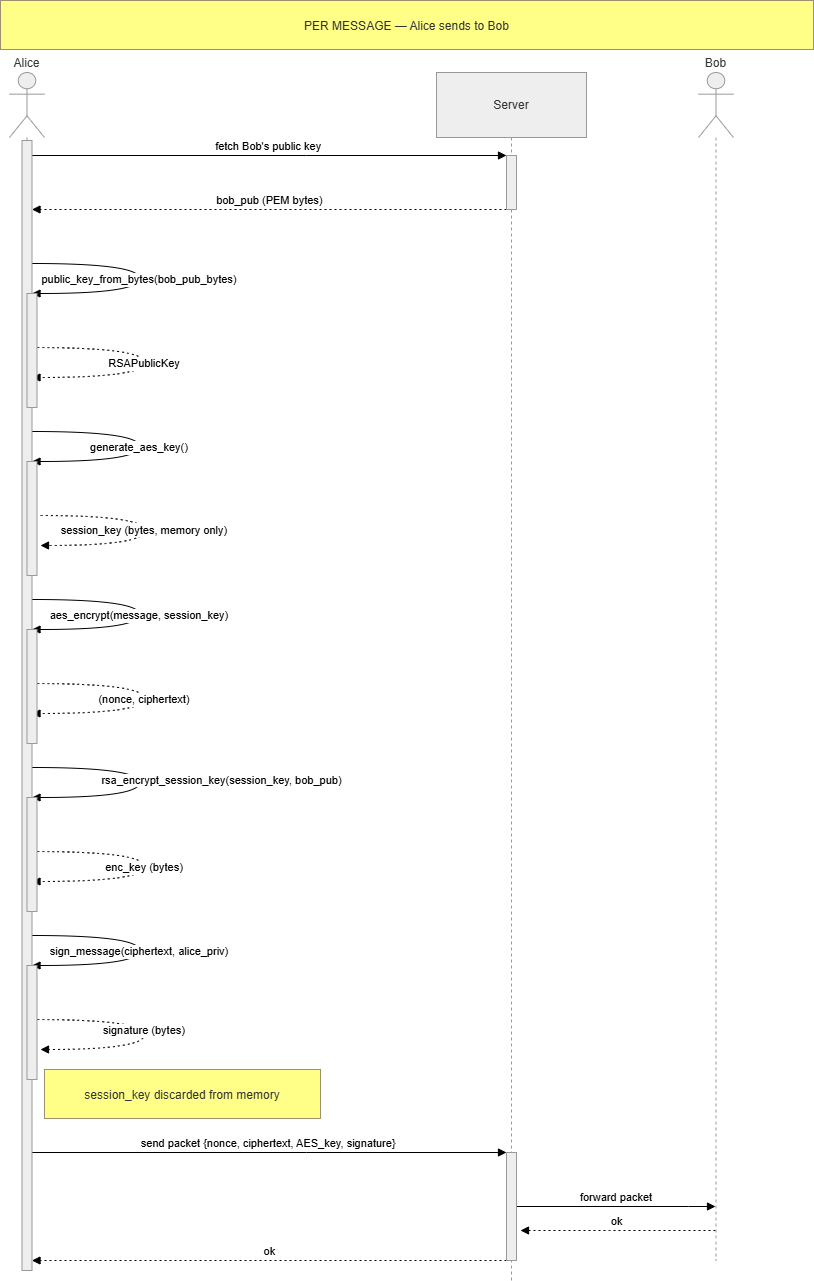

The diagram above was exported from draw.io. Its source (the exported page's mxGraphModel, read from the mxfile embedded in the PNG):
<mxGraphModel dx="1105" dy="110" grid="1" gridSize="10" guides="1" tooltips="1" connect="1" arrows="1" fold="1" page="1" pageScale="1" pageWidth="850" pageHeight="1100" math="0" shadow="0">
  <root>
    <mxCell id="0" />
    <mxCell id="1" parent="0" />
    <mxCell id="X67p1u42uKehhVpPgB_6-127" edge="1" parent="1" source="X67p1u42uKehhVpPgB_6-101" style="verticalAlign=bottom;edgeStyle=elbowEdgeStyle;elbow=vertical;curved=0;rounded=0;endArrow=block;" target="X67p1u42uKehhVpPgB_6-110" value="fetch Bob's public key">
      <mxGeometry relative="1" as="geometry">
        <Array as="points">
          <mxPoint x="416" y="1295" />
        </Array>
      </mxGeometry>
    </mxCell>
    <mxCell id="X67p1u42uKehhVpPgB_6-128" edge="1" parent="1" source="X67p1u42uKehhVpPgB_6-110" style="verticalAlign=bottom;edgeStyle=elbowEdgeStyle;elbow=vertical;curved=0;rounded=0;dashed=1;dashPattern=2 3;endArrow=block;" target="X67p1u42uKehhVpPgB_6-101" value="bob_pub (PEM bytes)">
      <mxGeometry relative="1" as="geometry">
        <Array as="points">
          <mxPoint x="419" y="1349" />
        </Array>
      </mxGeometry>
    </mxCell>
    <mxCell id="X67p1u42uKehhVpPgB_6-129" edge="1" parent="1" source="X67p1u42uKehhVpPgB_6-101" style="curved=1;endArrow=block;rounded=0;" target="X67p1u42uKehhVpPgB_6-101" value="public_key_from_bytes(bob_pub_bytes)">
      <mxGeometry relative="1" as="geometry">
        <Array as="points">
          <mxPoint x="249" y="1403" />
          <mxPoint x="249" y="1433" />
        </Array>
      </mxGeometry>
    </mxCell>
    <mxCell id="X67p1u42uKehhVpPgB_6-130" edge="1" parent="1" source="X67p1u42uKehhVpPgB_6-101" style="curved=1;dashed=1;dashPattern=2 3;endArrow=block;rounded=0;" target="X67p1u42uKehhVpPgB_6-101" value="RSAPublicKey">
      <mxGeometry relative="1" as="geometry">
        <Array as="points">
          <mxPoint x="254" y="1487" />
          <mxPoint x="254" y="1517" />
        </Array>
      </mxGeometry>
    </mxCell>
    <mxCell id="X67p1u42uKehhVpPgB_6-131" edge="1" parent="1" source="X67p1u42uKehhVpPgB_6-101" style="curved=1;endArrow=block;rounded=0;" target="X67p1u42uKehhVpPgB_6-101" value="generate_aes_key()">
      <mxGeometry relative="1" as="geometry">
        <Array as="points">
          <mxPoint x="249" y="1571" />
          <mxPoint x="249" y="1601" />
        </Array>
      </mxGeometry>
    </mxCell>
    <mxCell id="X67p1u42uKehhVpPgB_6-132" edge="1" parent="1" style="curved=1;dashed=1;dashPattern=2 3;endArrow=block;rounded=0;" value="session_key (bytes, memory only)">
      <mxGeometry relative="1" as="geometry">
        <Array as="points">
          <mxPoint x="254" y="1655" />
          <mxPoint x="254" y="1685" />
        </Array>
        <mxPoint x="150" y="1655" as="sourcePoint" />
        <mxPoint x="150" y="1685" as="targetPoint" />
      </mxGeometry>
    </mxCell>
    <mxCell id="X67p1u42uKehhVpPgB_6-133" edge="1" parent="1" source="X67p1u42uKehhVpPgB_6-101" style="curved=1;endArrow=block;rounded=0;" target="X67p1u42uKehhVpPgB_6-101" value="aes_encrypt(message, session_key)">
      <mxGeometry relative="1" as="geometry">
        <Array as="points">
          <mxPoint x="249" y="1739" />
          <mxPoint x="249" y="1769" />
        </Array>
      </mxGeometry>
    </mxCell>
    <mxCell id="X67p1u42uKehhVpPgB_6-134" edge="1" parent="1" source="X67p1u42uKehhVpPgB_6-101" style="curved=1;dashed=1;dashPattern=2 3;endArrow=block;rounded=0;" target="X67p1u42uKehhVpPgB_6-101" value="(nonce, ciphertext)">
      <mxGeometry relative="1" as="geometry">
        <Array as="points">
          <mxPoint x="254" y="1823" />
          <mxPoint x="254" y="1853" />
        </Array>
      </mxGeometry>
    </mxCell>
    <mxCell id="X67p1u42uKehhVpPgB_6-135" edge="1" parent="1" source="X67p1u42uKehhVpPgB_6-101" style="curved=1;endArrow=block;rounded=0;" target="X67p1u42uKehhVpPgB_6-101" value="">
      <mxGeometry relative="1" as="geometry">
        <Array as="points">
          <mxPoint x="249" y="1907" />
          <mxPoint x="249" y="1937" />
        </Array>
      </mxGeometry>
    </mxCell>
    <mxCell id="X67p1u42uKehhVpPgB_6-136" connectable="0" parent="X67p1u42uKehhVpPgB_6-135" style="edgeLabel;html=1;align=center;verticalAlign=middle;resizable=0;points=[];" value="rsa_encrypt_session_key(session_key, bob_pub)" vertex="1">
      <mxGeometry relative="1" x="-0.0209" y="-4" as="geometry">
        <mxPoint x="85" as="offset" />
      </mxGeometry>
    </mxCell>
    <mxCell id="X67p1u42uKehhVpPgB_6-137" edge="1" parent="1" source="X67p1u42uKehhVpPgB_6-101" style="curved=1;dashed=1;dashPattern=2 3;endArrow=block;rounded=0;" target="X67p1u42uKehhVpPgB_6-101" value="enc_key (bytes)">
      <mxGeometry relative="1" as="geometry">
        <Array as="points">
          <mxPoint x="254" y="1991" />
          <mxPoint x="254" y="2021" />
        </Array>
      </mxGeometry>
    </mxCell>
    <mxCell id="X67p1u42uKehhVpPgB_6-138" edge="1" parent="1" source="X67p1u42uKehhVpPgB_6-101" style="curved=1;endArrow=block;rounded=0;" target="X67p1u42uKehhVpPgB_6-101" value="sign_message(ciphertext, alice_priv)">
      <mxGeometry relative="1" as="geometry">
        <Array as="points">
          <mxPoint x="249" y="2075" />
          <mxPoint x="249" y="2105" />
        </Array>
      </mxGeometry>
    </mxCell>
    <mxCell id="X67p1u42uKehhVpPgB_6-139" edge="1" parent="1" source="X67p1u42uKehhVpPgB_6-101" style="curved=1;dashed=1;dashPattern=2 3;endArrow=block;rounded=0;" value="signature (bytes)">
      <mxGeometry relative="1" as="geometry">
        <Array as="points">
          <mxPoint x="254" y="2159" />
          <mxPoint x="254" y="2189" />
        </Array>
        <mxPoint x="150" y="2189" as="targetPoint" />
      </mxGeometry>
    </mxCell>
    <mxCell id="X67p1u42uKehhVpPgB_6-140" edge="1" parent="1" source="X67p1u42uKehhVpPgB_6-101" style="verticalAlign=bottom;edgeStyle=elbowEdgeStyle;elbow=vertical;curved=0;rounded=0;endArrow=block;" target="X67p1u42uKehhVpPgB_6-111" value="send packet {nonce, ciphertext, AES_key, signature}">
      <mxGeometry relative="1" as="geometry">
        <Array as="points">
          <mxPoint x="416" y="2292" />
        </Array>
      </mxGeometry>
    </mxCell>
    <mxCell id="X67p1u42uKehhVpPgB_6-141" edge="1" parent="1" source="X67p1u42uKehhVpPgB_6-111" style="verticalAlign=bottom;edgeStyle=elbowEdgeStyle;elbow=vertical;curved=0;rounded=0;endArrow=block;" target="X67p1u42uKehhVpPgB_6-160" value="forward packet">
      <mxGeometry relative="1" as="geometry">
        <Array as="points">
          <mxPoint x="798" y="2346" />
        </Array>
        <mxPoint x="900" y="2346" as="targetPoint" />
      </mxGeometry>
    </mxCell>
    <mxCell id="X67p1u42uKehhVpPgB_6-142" edge="1" parent="1" source="X67p1u42uKehhVpPgB_6-111" style="verticalAlign=bottom;edgeStyle=elbowEdgeStyle;elbow=vertical;curved=0;rounded=0;dashed=1;dashPattern=2 3;endArrow=block;" target="X67p1u42uKehhVpPgB_6-101" value="ok">
      <mxGeometry relative="1" as="geometry">
        <Array as="points">
          <mxPoint x="419" y="2400" />
        </Array>
      </mxGeometry>
    </mxCell>
    <mxCell id="X67p1u42uKehhVpPgB_6-145" parent="1" style="fillColor=#ffff88;strokeColor=#9E916F;fontColor=light-dark(#333333,#cccccc);" value="PER MESSAGE — Alice sends to Bob" vertex="1">
      <mxGeometry height="49" width="813" x="110" y="1140" as="geometry" />
    </mxCell>
    <mxCell id="X67p1u42uKehhVpPgB_6-146" parent="1" style="fillColor=#ffff88;strokeColor=#9E916F;fontColor=light-dark(#333333,#cccccc);" value="session_key discarded from memory" vertex="1">
      <mxGeometry height="49" width="276" x="154" y="2209" as="geometry" />
    </mxCell>
    <mxCell id="X67p1u42uKehhVpPgB_6-156" parent="1" style="shape=umlLifeline;perimeter=lifelinePerimeter;whiteSpace=wrap;container=1;dropTarget=0;collapsible=0;recursiveResize=0;outlineConnect=0;portConstraint=eastwest;newEdgeStyle={&quot;edgeStyle&quot;:&quot;elbowEdgeStyle&quot;,&quot;elbow&quot;:&quot;vertical&quot;,&quot;curved&quot;:0,&quot;rounded&quot;:0};participant=umlActor;verticalAlign=bottom;labelPosition=center;verticalLabelPosition=top;align=center;size=65;fillColor=light-dark(#eeeeee,#1f2020);strokeColor=light-dark(#999999,#cccccc);fontColor=light-dark(#333333,#cccccc);" value="Alice" vertex="1">
      <mxGeometry height="1188" width="35" x="119" y="1212" as="geometry" />
    </mxCell>
    <mxCell id="X67p1u42uKehhVpPgB_6-157" parent="X67p1u42uKehhVpPgB_6-156" style="points=[];perimeter=orthogonalPerimeter;outlineConnect=0;targetShapes=umlLifeline;portConstraint=eastwest;newEdgeStyle={&quot;edgeStyle&quot;:&quot;elbowEdgeStyle&quot;,&quot;elbow&quot;:&quot;vertical&quot;,&quot;curved&quot;:0,&quot;rounded&quot;:0};fillColor=light-dark(#eeeeee,#1f2020);strokeColor=light-dark(#999999,#cccccc);fontColor=light-dark(#333333,#cccccc);" value="" vertex="1">
      <mxGeometry width="10" x="12.5" as="geometry" />
    </mxCell>
    <mxCell id="X67p1u42uKehhVpPgB_6-158" parent="1" style="shape=umlLifeline;perimeter=lifelinePerimeter;whiteSpace=wrap;container=1;dropTarget=0;collapsible=0;recursiveResize=0;outlineConnect=0;portConstraint=eastwest;newEdgeStyle={&quot;edgeStyle&quot;:&quot;elbowEdgeStyle&quot;,&quot;elbow&quot;:&quot;vertical&quot;,&quot;curved&quot;:0,&quot;rounded&quot;:0};size=65;fillColor=light-dark(#eeeeee,#1f2020);strokeColor=light-dark(#999999,#cccccc);fontColor=light-dark(#333333,#cccccc);" value="Server" vertex="1">
      <mxGeometry height="1208" width="150" x="546" y="1212" as="geometry" />
    </mxCell>
    <mxCell id="X67p1u42uKehhVpPgB_6-159" edge="1" parent="1" source="X67p1u42uKehhVpPgB_6-160" style="verticalAlign=bottom;edgeStyle=elbowEdgeStyle;elbow=vertical;curved=0;rounded=0;dashed=1;dashPattern=2 3;endArrow=block;" value="ok">
      <mxGeometry relative="1" as="geometry">
        <Array as="points" />
        <mxPoint x="900" y="2370" as="sourcePoint" />
        <mxPoint x="630" y="2370" as="targetPoint" />
      </mxGeometry>
    </mxCell>
    <mxCell id="X67p1u42uKehhVpPgB_6-160" parent="1" style="shape=umlLifeline;perimeter=lifelinePerimeter;whiteSpace=wrap;container=1;dropTarget=0;collapsible=0;recursiveResize=0;outlineConnect=0;portConstraint=eastwest;newEdgeStyle={&quot;edgeStyle&quot;:&quot;elbowEdgeStyle&quot;,&quot;elbow&quot;:&quot;vertical&quot;,&quot;curved&quot;:0,&quot;rounded&quot;:0};participant=umlActor;verticalAlign=bottom;labelPosition=center;verticalLabelPosition=top;align=center;size=65;fillColor=light-dark(#eeeeee,#1f2020);strokeColor=light-dark(#999999,#cccccc);fontColor=light-dark(#333333,#cccccc);" value="Bob" vertex="1">
      <mxGeometry height="1188" width="35" x="808" y="1212" as="geometry" />
    </mxCell>
    <mxCell id="X67p1u42uKehhVpPgB_6-161" parent="X67p1u42uKehhVpPgB_6-160" style="points=[];perimeter=orthogonalPerimeter;outlineConnect=0;targetShapes=umlLifeline;portConstraint=eastwest;newEdgeStyle={&quot;edgeStyle&quot;:&quot;elbowEdgeStyle&quot;,&quot;elbow&quot;:&quot;vertical&quot;,&quot;curved&quot;:0,&quot;rounded&quot;:0};fillColor=light-dark(#eeeeee,#1f2020);strokeColor=light-dark(#999999,#cccccc);fontColor=light-dark(#333333,#cccccc);" value="" vertex="1">
      <mxGeometry width="10" x="12.5" as="geometry" />
    </mxCell>
    <mxCell id="X67p1u42uKehhVpPgB_6-110" parent="1" style="points=[];perimeter=orthogonalPerimeter;outlineConnect=0;targetShapes=umlLifeline;portConstraint=eastwest;newEdgeStyle={&quot;edgeStyle&quot;:&quot;elbowEdgeStyle&quot;,&quot;elbow&quot;:&quot;vertical&quot;,&quot;curved&quot;:0,&quot;rounded&quot;:0};fillColor=light-dark(#eeeeee,#1f2020);strokeColor=light-dark(#999999,#cccccc);fontColor=light-dark(#333333,#cccccc);" value="" vertex="1">
      <mxGeometry height="54" width="10" x="616" y="1295" as="geometry" />
    </mxCell>
    <mxCell id="X67p1u42uKehhVpPgB_6-111" parent="1" style="points=[];perimeter=orthogonalPerimeter;outlineConnect=0;targetShapes=umlLifeline;portConstraint=eastwest;newEdgeStyle={&quot;edgeStyle&quot;:&quot;elbowEdgeStyle&quot;,&quot;elbow&quot;:&quot;vertical&quot;,&quot;curved&quot;:0,&quot;rounded&quot;:0};fillColor=light-dark(#eeeeee,#1f2020);strokeColor=light-dark(#999999,#cccccc);fontColor=light-dark(#333333,#cccccc);" value="" vertex="1">
      <mxGeometry height="108" width="10" x="616" y="2292" as="geometry" />
    </mxCell>
    <mxCell id="X67p1u42uKehhVpPgB_6-101" parent="1" style="points=[];perimeter=orthogonalPerimeter;outlineConnect=0;targetShapes=umlLifeline;portConstraint=eastwest;newEdgeStyle={&quot;edgeStyle&quot;:&quot;elbowEdgeStyle&quot;,&quot;elbow&quot;:&quot;vertical&quot;,&quot;curved&quot;:0,&quot;rounded&quot;:0};fillColor=light-dark(#eeeeee,#1f2020);strokeColor=light-dark(#999999,#cccccc);fontColor=light-dark(#333333,#cccccc);" value="" vertex="1">
      <mxGeometry height="1130" width="10" x="131.5" y="1280" as="geometry" />
    </mxCell>
    <mxCell id="X67p1u42uKehhVpPgB_6-102" parent="1" style="points=[];perimeter=orthogonalPerimeter;outlineConnect=0;targetShapes=umlLifeline;portConstraint=eastwest;newEdgeStyle={&quot;edgeStyle&quot;:&quot;elbowEdgeStyle&quot;,&quot;elbow&quot;:&quot;vertical&quot;,&quot;curved&quot;:0,&quot;rounded&quot;:0};fillColor=light-dark(#eeeeee,#1f2020);strokeColor=light-dark(#999999,#cccccc);fontColor=light-dark(#333333,#cccccc);" value="" vertex="1">
      <mxGeometry height="114" width="10" x="136.5" y="1433" as="geometry" />
    </mxCell>
    <mxCell id="X67p1u42uKehhVpPgB_6-103" parent="1" style="points=[];perimeter=orthogonalPerimeter;outlineConnect=0;targetShapes=umlLifeline;portConstraint=eastwest;newEdgeStyle={&quot;edgeStyle&quot;:&quot;elbowEdgeStyle&quot;,&quot;elbow&quot;:&quot;vertical&quot;,&quot;curved&quot;:0,&quot;rounded&quot;:0};fillColor=light-dark(#eeeeee,#1f2020);strokeColor=light-dark(#999999,#cccccc);fontColor=light-dark(#333333,#cccccc);" value="" vertex="1">
      <mxGeometry height="114" width="10" x="136.5" y="1601" as="geometry" />
    </mxCell>
    <mxCell id="X67p1u42uKehhVpPgB_6-104" parent="1" style="points=[];perimeter=orthogonalPerimeter;outlineConnect=0;targetShapes=umlLifeline;portConstraint=eastwest;newEdgeStyle={&quot;edgeStyle&quot;:&quot;elbowEdgeStyle&quot;,&quot;elbow&quot;:&quot;vertical&quot;,&quot;curved&quot;:0,&quot;rounded&quot;:0};fillColor=light-dark(#eeeeee,#1f2020);strokeColor=light-dark(#999999,#cccccc);fontColor=light-dark(#333333,#cccccc);" value="" vertex="1">
      <mxGeometry height="114" width="10" x="136.5" y="1769" as="geometry" />
    </mxCell>
    <mxCell id="X67p1u42uKehhVpPgB_6-105" parent="1" style="points=[];perimeter=orthogonalPerimeter;outlineConnect=0;targetShapes=umlLifeline;portConstraint=eastwest;newEdgeStyle={&quot;edgeStyle&quot;:&quot;elbowEdgeStyle&quot;,&quot;elbow&quot;:&quot;vertical&quot;,&quot;curved&quot;:0,&quot;rounded&quot;:0};fillColor=light-dark(#eeeeee,#1f2020);strokeColor=light-dark(#999999,#cccccc);fontColor=light-dark(#333333,#cccccc);" value="" vertex="1">
      <mxGeometry height="114" width="10" x="136.5" y="1937" as="geometry" />
    </mxCell>
    <mxCell id="X67p1u42uKehhVpPgB_6-106" parent="1" style="points=[];perimeter=orthogonalPerimeter;outlineConnect=0;targetShapes=umlLifeline;portConstraint=eastwest;newEdgeStyle={&quot;edgeStyle&quot;:&quot;elbowEdgeStyle&quot;,&quot;elbow&quot;:&quot;vertical&quot;,&quot;curved&quot;:0,&quot;rounded&quot;:0};fillColor=light-dark(#eeeeee,#1f2020);strokeColor=light-dark(#999999,#cccccc);fontColor=light-dark(#333333,#cccccc);" value="" vertex="1">
      <mxGeometry height="114" width="10" x="136.5" y="2105" as="geometry" />
    </mxCell>
  </root>
</mxGraphModel>